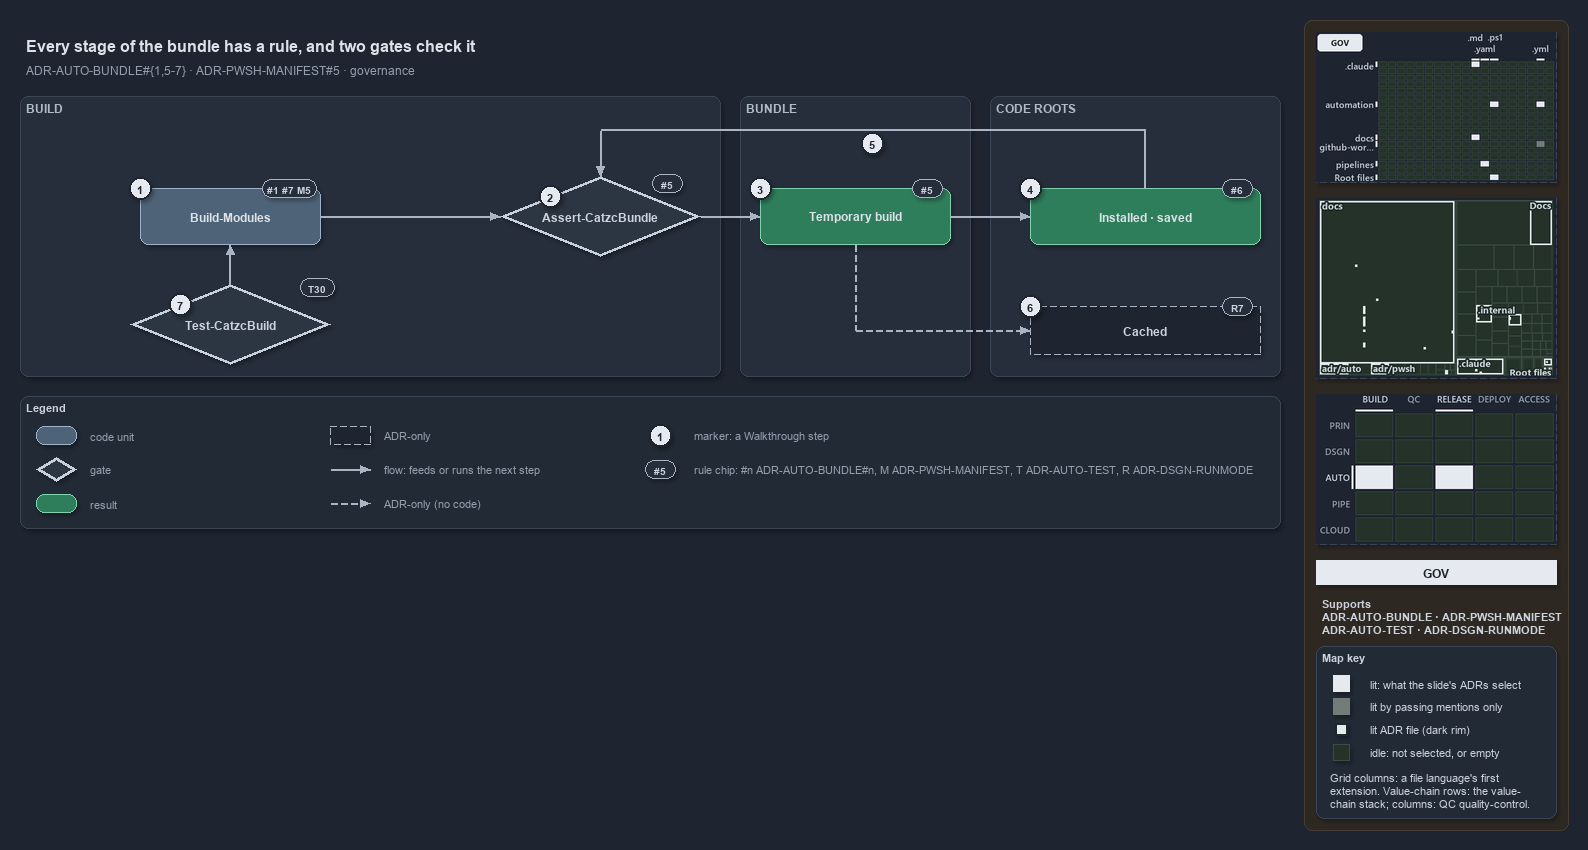

The diagram above was exported from draw.io. Its source (the exported page's mxGraphModel, read from the mxfile embedded in the PNG):
<mxGraphModel dx="1024" dy="768" grid="0" gridSize="10" guides="1" tooltips="1" connect="1" arrows="1" fold="1" page="1" pageScale="1" pageWidth="1572" pageHeight="620" background="#1E2430" math="0" shadow="1">
  <root>
    <mxCell id="0" />
    <mxCell id="1" parent="0" />
    <mxCell id="sidebar-bg" value="" style="rounded=1;arcSize=2;html=1;fillColor=#2E2823;strokeColor=#453C33;shadow=0;" vertex="1" parent="1">
      <mxGeometry x="1304" y="4" width="264" height="810" as="geometry" />
    </mxCell>
    <mxCell id="title" value="Every stage of the bundle has a rule, and two gates check it" style="text;html=1;align=left;verticalAlign=middle;fontSize=16;fontStyle=1;fontColor=#DDE2E9;" vertex="1" parent="1">
      <mxGeometry x="20" y="14" width="1260" height="30" as="geometry" />
    </mxCell>
    <mxCell id="subtitle" value="ADR-AUTO-BUNDLE#{1,5-7} &amp;#183; ADR-PWSH-MANIFEST#5 &amp;#183; governance" style="text;html=1;align=left;verticalAlign=middle;fontSize=12;fontColor=#949FAE;" vertex="1" parent="1">
      <mxGeometry x="20" y="44" width="1240" height="20" as="geometry" />
    </mxCell>
    <mxCell id="band-build" value="BUILD" style="rounded=1;html=1;arcSize=3;fillColor=#262E3B;strokeColor=#3A4555;verticalAlign=top;align=left;spacingLeft=8;fontStyle=1;fontSize=12;fontColor=#B0BAC7;" vertex="1" parent="1">
      <mxGeometry x="20" y="80" width="700" height="280" as="geometry" />
    </mxCell>
    <mxCell id="band-bundle" value="BUNDLE" style="rounded=1;html=1;arcSize=3;fillColor=#262E3B;strokeColor=#3A4555;verticalAlign=top;align=left;spacingLeft=8;fontStyle=1;fontSize=12;fontColor=#B0BAC7;" vertex="1" parent="1">
      <mxGeometry x="740" y="80" width="230" height="280" as="geometry" />
    </mxCell>
    <mxCell id="band-roots" value="CODE ROOTS" style="rounded=1;html=1;arcSize=3;fillColor=#262E3B;strokeColor=#3A4555;verticalAlign=top;align=left;spacingLeft=8;fontStyle=1;fontSize=12;fontColor=#B0BAC7;" vertex="1" parent="1">
      <mxGeometry x="990" y="80" width="290" height="280" as="geometry" />
    </mxCell>
    <mxCell id="g-build" value="&lt;b&gt;Build-Modules&lt;/b&gt;" style="rounded=1;whiteSpace=wrap;html=1;arcSize=20;fillColor=#4E6378;strokeColor=#9FB3C8;fontColor=#DDE2E9;fontSize=12;" vertex="1" parent="1">
      <mxGeometry x="140" y="172" width="180" height="56" as="geometry" />
    </mxCell>
    <mxCell id="chip-build" value="#1 #7 M5" style="rounded=1;arcSize=50;whiteSpace=wrap;html=1;fillColor=#262E3B;strokeColor=#AAB4C3;fontColor=#CDD3DC;fontStyle=1;fontSize=10.5;" vertex="1" parent="1">
      <mxGeometry x="262" y="163" width="54" height="18" as="geometry" />
    </mxCell>
    <mxCell id="g-guard" value="&lt;b&gt;Assert-CatzcBundle&lt;/b&gt;" style="rhombus;whiteSpace=wrap;html=1;fillColor=#2C3542;strokeColor=#C7D0DB;strokeWidth=3;fontSize=12;fontColor=#CDD3DC;" vertex="1" parent="1">
      <mxGeometry x="500" y="160" width="200" height="80" as="geometry" />
    </mxCell>
    <mxCell id="chip-guard" value="#5" style="rounded=1;arcSize=50;whiteSpace=wrap;html=1;fillColor=#262E3B;strokeColor=#AAB4C3;fontColor=#CDD3DC;fontStyle=1;fontSize=10.5;" vertex="1" parent="1">
      <mxGeometry x="652" y="158" width="30" height="18" as="geometry" />
    </mxCell>
    <mxCell id="g-temporary" value="&lt;b&gt;Temporary build&lt;/b&gt;" style="rounded=1;whiteSpace=wrap;html=1;arcSize=20;fillColor=#2E7D5B;strokeColor=#7FD3AE;fontColor=#DDE2E9;fontSize=12;" vertex="1" parent="1">
      <mxGeometry x="760" y="172" width="190" height="56" as="geometry" />
    </mxCell>
    <mxCell id="chip-temporary" value="#5" style="rounded=1;arcSize=50;whiteSpace=wrap;html=1;fillColor=#262E3B;strokeColor=#AAB4C3;fontColor=#CDD3DC;fontStyle=1;fontSize=10.5;" vertex="1" parent="1">
      <mxGeometry x="912" y="163" width="30" height="18" as="geometry" />
    </mxCell>
    <mxCell id="g-copies" value="&lt;b&gt;Installed &amp;#183; saved&lt;/b&gt;" style="rounded=1;whiteSpace=wrap;html=1;arcSize=20;fillColor=#2E7D5B;strokeColor=#7FD3AE;fontColor=#DDE2E9;fontSize=12;" vertex="1" parent="1">
      <mxGeometry x="1030" y="172" width="230" height="56" as="geometry" />
    </mxCell>
    <mxCell id="chip-copies" value="#6" style="rounded=1;arcSize=50;whiteSpace=wrap;html=1;fillColor=#262E3B;strokeColor=#AAB4C3;fontColor=#CDD3DC;fontStyle=1;fontSize=10.5;" vertex="1" parent="1">
      <mxGeometry x="1222" y="163" width="30" height="18" as="geometry" />
    </mxCell>
    <mxCell id="g-cached" value="&lt;b&gt;Cached&lt;/b&gt;" style="rounded=1;whiteSpace=wrap;html=1;arcSize=20;fillColor=#1E2430;strokeColor=#AAB4C3;dashed=1;fontSize=12;" vertex="1" parent="1">
      <mxGeometry x="1030" y="290" width="230" height="48" as="geometry" />
    </mxCell>
    <mxCell id="chip-cached" value="R7" style="rounded=1;arcSize=50;whiteSpace=wrap;html=1;fillColor=#262E3B;strokeColor=#AAB4C3;fontColor=#CDD3DC;fontStyle=1;fontSize=10.5;" vertex="1" parent="1">
      <mxGeometry x="1222" y="281" width="30" height="18" as="geometry" />
    </mxCell>
    <mxCell id="g-buildrun" value="&lt;b&gt;Test-CatzcBuild&lt;/b&gt;" style="rhombus;whiteSpace=wrap;html=1;fillColor=#2C3542;strokeColor=#C7D0DB;strokeWidth=3;fontSize=12;fontColor=#CDD3DC;" vertex="1" parent="1">
      <mxGeometry x="130" y="268" width="200" height="80" as="geometry" />
    </mxCell>
    <mxCell id="chip-buildrun" value="T30" style="rounded=1;arcSize=50;whiteSpace=wrap;html=1;fillColor=#262E3B;strokeColor=#AAB4C3;fontColor=#CDD3DC;fontStyle=1;fontSize=10.5;" vertex="1" parent="1">
      <mxGeometry x="300" y="262" width="34" height="18" as="geometry" />
    </mxCell>
    <mxCell id="p-edge-build-guard-a" value="" style="text;html=1;strokeColor=none;fillColor=none;" vertex="1" parent="1">
      <mxGeometry x="320" y="200" width="1" height="1" as="geometry" />
    </mxCell>
    <mxCell id="p-edge-build-guard-b" value="" style="text;html=1;strokeColor=none;fillColor=none;" vertex="1" parent="1">
      <mxGeometry x="500" y="200" width="1" height="1" as="geometry" />
    </mxCell>
    <mxCell id="edge-build-guard" value="" style="edgeStyle=orthogonalEdgeStyle;rounded=1;html=1;fontSize=10;endArrow=block;strokeColor=#AAB4C3;fontColor=#CDD3DC;shadow=0;" edge="1" parent="1" source="p-edge-build-guard-a" target="p-edge-build-guard-b">
      <mxGeometry relative="1" as="geometry" />
    </mxCell>
    <mxCell id="p-edge-guard-temporary-a" value="" style="text;html=1;strokeColor=none;fillColor=none;" vertex="1" parent="1">
      <mxGeometry x="700" y="200" width="1" height="1" as="geometry" />
    </mxCell>
    <mxCell id="p-edge-guard-temporary-b" value="" style="text;html=1;strokeColor=none;fillColor=none;" vertex="1" parent="1">
      <mxGeometry x="760" y="200" width="1" height="1" as="geometry" />
    </mxCell>
    <mxCell id="edge-guard-temporary" value="" style="edgeStyle=orthogonalEdgeStyle;rounded=1;html=1;fontSize=10;endArrow=block;strokeColor=#AAB4C3;fontColor=#CDD3DC;shadow=0;" edge="1" parent="1" source="p-edge-guard-temporary-a" target="p-edge-guard-temporary-b">
      <mxGeometry relative="1" as="geometry" />
    </mxCell>
    <mxCell id="p-edge-temporary-copies-a" value="" style="text;html=1;strokeColor=none;fillColor=none;" vertex="1" parent="1">
      <mxGeometry x="950" y="200" width="1" height="1" as="geometry" />
    </mxCell>
    <mxCell id="p-edge-temporary-copies-b" value="" style="text;html=1;strokeColor=none;fillColor=none;" vertex="1" parent="1">
      <mxGeometry x="1030" y="200" width="1" height="1" as="geometry" />
    </mxCell>
    <mxCell id="edge-temporary-copies" value="" style="edgeStyle=orthogonalEdgeStyle;rounded=1;html=1;fontSize=10;endArrow=block;strokeColor=#AAB4C3;fontColor=#CDD3DC;shadow=0;" edge="1" parent="1" source="p-edge-temporary-copies-a" target="p-edge-temporary-copies-b">
      <mxGeometry relative="1" as="geometry" />
    </mxCell>
    <mxCell id="p-edge-buildrun-build-a" value="" style="text;html=1;strokeColor=none;fillColor=none;" vertex="1" parent="1">
      <mxGeometry x="230" y="268" width="1" height="1" as="geometry" />
    </mxCell>
    <mxCell id="p-edge-buildrun-build-b" value="" style="text;html=1;strokeColor=none;fillColor=none;" vertex="1" parent="1">
      <mxGeometry x="230" y="228" width="1" height="1" as="geometry" />
    </mxCell>
    <mxCell id="edge-buildrun-build" value="" style="edgeStyle=orthogonalEdgeStyle;rounded=1;html=1;fontSize=10;endArrow=block;strokeColor=#AAB4C3;fontColor=#CDD3DC;shadow=0;" edge="1" parent="1" source="p-edge-buildrun-build-a" target="p-edge-buildrun-build-b">
      <mxGeometry relative="1" as="geometry" />
    </mxCell>
    <mxCell id="p-edge-copies-guard-0" value="" style="text;html=1;strokeColor=none;fillColor=none;" vertex="1" parent="1">
      <mxGeometry x="1145" y="172" width="1" height="1" as="geometry" />
    </mxCell>
    <mxCell id="p-edge-copies-guard-1" value="" style="text;html=1;strokeColor=none;fillColor=none;" vertex="1" parent="1">
      <mxGeometry x="1145" y="114" width="1" height="1" as="geometry" />
    </mxCell>
    <mxCell id="p-edge-copies-guard-2" value="" style="text;html=1;strokeColor=none;fillColor=none;" vertex="1" parent="1">
      <mxGeometry x="600" y="114" width="1" height="1" as="geometry" />
    </mxCell>
    <mxCell id="p-edge-copies-guard-3" value="" style="text;html=1;strokeColor=none;fillColor=none;" vertex="1" parent="1">
      <mxGeometry x="600" y="160" width="1" height="1" as="geometry" />
    </mxCell>
    <mxCell id="edge-copies-guard-seg1" value="" style="edgeStyle=orthogonalEdgeStyle;rounded=1;html=1;fontSize=10;endArrow=none;strokeColor=#AAB4C3;fontColor=#CDD3DC;shadow=0;" edge="1" parent="1" source="p-edge-copies-guard-0" target="p-edge-copies-guard-1">
      <mxGeometry relative="1" as="geometry" />
    </mxCell>
    <mxCell id="edge-copies-guard-seg2" value="" style="edgeStyle=orthogonalEdgeStyle;rounded=1;html=1;fontSize=10;endArrow=none;strokeColor=#AAB4C3;fontColor=#CDD3DC;shadow=0;" edge="1" parent="1" source="p-edge-copies-guard-1" target="p-edge-copies-guard-2">
      <mxGeometry relative="1" as="geometry" />
    </mxCell>
    <mxCell id="edge-copies-guard" value="" style="edgeStyle=orthogonalEdgeStyle;rounded=1;html=1;fontSize=10;endArrow=block;strokeColor=#AAB4C3;fontColor=#CDD3DC;shadow=0;" edge="1" parent="1" source="p-edge-copies-guard-2" target="p-edge-copies-guard-3">
      <mxGeometry relative="1" as="geometry" />
    </mxCell>
    <mxCell id="p-edge-temporary-cached-0" value="" style="text;html=1;strokeColor=none;fillColor=none;" vertex="1" parent="1">
      <mxGeometry x="855" y="228" width="1" height="1" as="geometry" />
    </mxCell>
    <mxCell id="p-edge-temporary-cached-1" value="" style="text;html=1;strokeColor=none;fillColor=none;" vertex="1" parent="1">
      <mxGeometry x="855" y="314" width="1" height="1" as="geometry" />
    </mxCell>
    <mxCell id="p-edge-temporary-cached-2" value="" style="text;html=1;strokeColor=none;fillColor=none;" vertex="1" parent="1">
      <mxGeometry x="1030" y="314" width="1" height="1" as="geometry" />
    </mxCell>
    <mxCell id="edge-temporary-cached-seg1" value="" style="edgeStyle=orthogonalEdgeStyle;rounded=1;html=1;fontSize=10;endArrow=none;strokeColor=#AAB4C3;dashed=1;fontColor=#CDD3DC;shadow=0;" edge="1" parent="1" source="p-edge-temporary-cached-0" target="p-edge-temporary-cached-1">
      <mxGeometry relative="1" as="geometry" />
    </mxCell>
    <mxCell id="edge-temporary-cached" value="" style="edgeStyle=orthogonalEdgeStyle;rounded=1;html=1;fontSize=10;endArrow=block;strokeColor=#AAB4C3;dashed=1;fontColor=#CDD3DC;shadow=0;" edge="1" parent="1" source="p-edge-temporary-cached-1" target="p-edge-temporary-cached-2">
      <mxGeometry relative="1" as="geometry" />
    </mxCell>
    <mxCell id="mark-1" value="1" style="ellipse;html=1;fillColor=#E6EAF0;strokeColor=#1E2430;strokeWidth=2;fontColor=#1E2430;fontStyle=1;fontSize=11;" vertex="1" parent="1">
      <mxGeometry x="129" y="161" width="22" height="22" as="geometry" />
    </mxCell>
    <mxCell id="mark-2" value="2" style="ellipse;html=1;fillColor=#E6EAF0;strokeColor=#1E2430;strokeWidth=2;fontColor=#1E2430;fontStyle=1;fontSize=11;" vertex="1" parent="1">
      <mxGeometry x="539.0" y="169.0" width="22" height="22" as="geometry" />
    </mxCell>
    <mxCell id="mark-3" value="3" style="ellipse;html=1;fillColor=#E6EAF0;strokeColor=#1E2430;strokeWidth=2;fontColor=#1E2430;fontStyle=1;fontSize=11;" vertex="1" parent="1">
      <mxGeometry x="749" y="161" width="22" height="22" as="geometry" />
    </mxCell>
    <mxCell id="mark-4" value="4" style="ellipse;html=1;fillColor=#E6EAF0;strokeColor=#1E2430;strokeWidth=2;fontColor=#1E2430;fontStyle=1;fontSize=11;" vertex="1" parent="1">
      <mxGeometry x="1019" y="161" width="22" height="22" as="geometry" />
    </mxCell>
    <mxCell id="mark-5" value="5" style="ellipse;html=1;fillColor=#E6EAF0;strokeColor=#1E2430;strokeWidth=2;fontColor=#1E2430;fontStyle=1;fontSize=11;" vertex="1" parent="1">
      <mxGeometry x="861" y="116" width="22" height="22" as="geometry" />
    </mxCell>
    <mxCell id="mark-6" value="6" style="ellipse;html=1;fillColor=#E6EAF0;strokeColor=#1E2430;strokeWidth=2;fontColor=#1E2430;fontStyle=1;fontSize=11;" vertex="1" parent="1">
      <mxGeometry x="1019" y="279" width="22" height="22" as="geometry" />
    </mxCell>
    <mxCell id="mark-7" value="7" style="ellipse;html=1;fillColor=#E6EAF0;strokeColor=#1E2430;strokeWidth=2;fontColor=#1E2430;fontStyle=1;fontSize=11;" vertex="1" parent="1">
      <mxGeometry x="169.0" y="277.0" width="22" height="22" as="geometry" />
    </mxCell>
    <mxCell id="legend" value="&lt;b&gt;Legend&lt;/b&gt;" style="rounded=1;whiteSpace=wrap;html=1;arcSize=6;fillColor=#222A36;strokeColor=#3A4555;align=left;verticalAlign=top;spacing=8;fontSize=11;fontColor=#CDD3DC;" vertex="1" parent="1">
      <mxGeometry x="20" y="380" width="1260" height="132" as="geometry" />
    </mxCell>
    <mxCell id="legend-1-1" value="" style="rounded=1;whiteSpace=wrap;html=1;arcSize=20;fillColor=#4E6378;strokeColor=#9FB3C8;fontColor=#DDE2E9;" vertex="1" parent="1">
      <mxGeometry x="36" y="410" width="40" height="18" as="geometry" />
    </mxCell>
    <mxCell id="legend-1-1-text" value="code unit" style="text;html=1;align=left;verticalAlign=middle;fontSize=11;fontColor=#949FAE;" vertex="1" parent="1">
      <mxGeometry x="84" y="409" width="240" height="20" as="geometry" />
    </mxCell>
    <mxCell id="legend-1-2" value="" style="rhombus;whiteSpace=wrap;html=1;fillColor=#2C3542;strokeColor=#C7D0DB;strokeWidth=3;fontColor=#CDD3DC;" vertex="1" parent="1">
      <mxGeometry x="36" y="441" width="40" height="24" as="geometry" />
    </mxCell>
    <mxCell id="legend-1-2-text" value="gate" style="text;html=1;align=left;verticalAlign=middle;fontSize=11;fontColor=#949FAE;" vertex="1" parent="1">
      <mxGeometry x="84" y="443" width="240" height="20" as="geometry" />
    </mxCell>
    <mxCell id="legend-1-3" value="" style="rounded=1;whiteSpace=wrap;html=1;arcSize=20;fillColor=#2E7D5B;strokeColor=#7FD3AE;fontColor=#DDE2E9;" vertex="1" parent="1">
      <mxGeometry x="36" y="478" width="40" height="18" as="geometry" />
    </mxCell>
    <mxCell id="legend-1-3-text" value="result" style="text;html=1;align=left;verticalAlign=middle;fontSize=11;fontColor=#949FAE;" vertex="1" parent="1">
      <mxGeometry x="84" y="477" width="240" height="20" as="geometry" />
    </mxCell>
    <mxCell id="legend-2-1" value="" style="rounded=1;whiteSpace=wrap;html=1;arcSize=20;fillColor=#1E2430;strokeColor=#AAB4C3;dashed=1;" vertex="1" parent="1">
      <mxGeometry x="330" y="410" width="40" height="18" as="geometry" />
    </mxCell>
    <mxCell id="legend-2-1-text" value="ADR-only" style="text;html=1;align=left;verticalAlign=middle;fontSize=11;fontColor=#949FAE;" vertex="1" parent="1">
      <mxGeometry x="378" y="409" width="240" height="20" as="geometry" />
    </mxCell>
    <mxCell id="legend-2-2-a" value="" style="text;html=1;strokeColor=none;fillColor=none;" vertex="1" parent="1">
      <mxGeometry x="330" y="453" width="1" height="1" as="geometry" />
    </mxCell>
    <mxCell id="legend-2-2-b" value="" style="text;html=1;strokeColor=none;fillColor=none;" vertex="1" parent="1">
      <mxGeometry x="370" y="453" width="1" height="1" as="geometry" />
    </mxCell>
    <mxCell id="legend-2-2" value="" style="edgeStyle=orthogonalEdgeStyle;rounded=1;html=1;fontSize=10;endArrow=block;strokeColor=#AAB4C3;fontColor=#CDD3DC;shadow=0;" edge="1" parent="1" source="legend-2-2-a" target="legend-2-2-b">
      <mxGeometry relative="1" as="geometry" />
    </mxCell>
    <mxCell id="legend-2-2-text" value="flow: feeds or runs the next step" style="text;html=1;align=left;verticalAlign=middle;fontSize=11;fontColor=#949FAE;" vertex="1" parent="1">
      <mxGeometry x="378" y="443" width="240" height="20" as="geometry" />
    </mxCell>
    <mxCell id="legend-2-3-a" value="" style="text;html=1;strokeColor=none;fillColor=none;" vertex="1" parent="1">
      <mxGeometry x="330" y="487" width="1" height="1" as="geometry" />
    </mxCell>
    <mxCell id="legend-2-3-b" value="" style="text;html=1;strokeColor=none;fillColor=none;" vertex="1" parent="1">
      <mxGeometry x="370" y="487" width="1" height="1" as="geometry" />
    </mxCell>
    <mxCell id="legend-2-3" value="" style="edgeStyle=orthogonalEdgeStyle;rounded=1;html=1;fontSize=10;endArrow=block;strokeColor=#AAB4C3;dashed=1;fontColor=#CDD3DC;shadow=0;" edge="1" parent="1" source="legend-2-3-a" target="legend-2-3-b">
      <mxGeometry relative="1" as="geometry" />
    </mxCell>
    <mxCell id="legend-2-3-text" value="ADR-only (no code)" style="text;html=1;align=left;verticalAlign=middle;fontSize=11;fontColor=#949FAE;" vertex="1" parent="1">
      <mxGeometry x="378" y="477" width="240" height="20" as="geometry" />
    </mxCell>
    <mxCell id="legend-3-1" value="1" style="ellipse;html=1;fillColor=#E6EAF0;strokeColor=#1E2430;strokeWidth=2;fontColor=#1E2430;fontStyle=1;fontSize=11;" vertex="1" parent="1">
      <mxGeometry x="649" y="408" width="22" height="22" as="geometry" />
    </mxCell>
    <mxCell id="legend-3-1-text" value="marker: a Walkthrough step" style="text;html=1;align=left;verticalAlign=middle;fontSize=11;fontColor=#949FAE;" vertex="1" parent="1">
      <mxGeometry x="688" y="409" width="240" height="20" as="geometry" />
    </mxCell>
    <mxCell id="legend-3-2" value="#5" style="rounded=1;arcSize=50;whiteSpace=wrap;html=1;fillColor=#262E3B;strokeColor=#AAB4C3;fontColor=#CDD3DC;fontStyle=1;fontSize=10.5;" vertex="1" parent="1">
      <mxGeometry x="645" y="444" width="30" height="18" as="geometry" />
    </mxCell>
    <mxCell id="legend-3-2-text" value="rule chip: #n ADR-AUTO-BUNDLE#n, M ADR-PWSH-MANIFEST, T ADR-AUTO-TEST, R ADR-DSGN-RUNMODE" style="text;html=1;align=left;verticalAlign=middle;fontSize=11;fontColor=#949FAE;" vertex="1" parent="1">
      <mxGeometry x="688" y="443" width="590" height="20" as="geometry" />
    </mxCell>
    <mxCell id="minimap-grid" value="" style="shape=image;html=1;imageAspect=0;aspect=fixed;verticalLabelPosition=bottom;strokeColor=#3A4555;dashed=1;fillColor=#222A36;image=data:image/png,(base64 omitted: 15704 chars);" vertex="1" parent="1">
      <mxGeometry x="1316" y="16" width="240" height="150" as="geometry" />
    </mxCell>
    <mxCell id="minimap-tree" value="" style="shape=image;html=1;imageAspect=0;aspect=fixed;verticalLabelPosition=bottom;strokeColor=#3A4555;dashed=1;fillColor=#222A36;image=data:image/png,(base64 omitted: 15912 chars);" vertex="1" parent="1">
      <mxGeometry x="1316" y="182" width="240" height="180" as="geometry" />
    </mxCell>
    <mxCell id="minimap-chain" value="" style="shape=image;html=1;imageAspect=0;aspect=fixed;verticalLabelPosition=bottom;strokeColor=#3A4555;dashed=1;fillColor=#222A36;image=data:image/png,(base64 omitted: 13200 chars);" vertex="1" parent="1">
      <mxGeometry x="1316" y="378" width="240" height="150" as="geometry" />
    </mxCell>
    <mxCell id="lens-badge" value="GOV" style="rounded=0;whiteSpace=wrap;html=1;align=center;verticalAlign=middle;fontSize=12;fontStyle=1;fontColor=#1E2430;fillColor=#E6EAF0;strokeColor=none;" vertex="1" parent="1">
      <mxGeometry x="1316" y="544" width="240" height="24" as="geometry" />
    </mxCell>
    <mxCell id="supports" value="&lt;b&gt;Supports&lt;/b&gt;&lt;br&gt;ADR-AUTO-BUNDLE &amp;#183; ADR-PWSH-MANIFEST&lt;br&gt;ADR-AUTO-TEST &amp;#183; ADR-DSGN-RUNMODE" style="text;html=1;whiteSpace=wrap;align=left;verticalAlign=top;fontSize=11;fontColor=#CDD3DC;" vertex="1" parent="1">
      <mxGeometry x="1316" y="576" width="240" height="46" as="geometry" />
    </mxCell>
    <mxCell id="mapkey" value="&lt;b&gt;Map key&lt;/b&gt;" style="rounded=1;arcSize=6;whiteSpace=wrap;html=1;align=left;verticalAlign=top;fontSize=11;fontColor=#CDD3DC;fillColor=#222A36;strokeColor=#3A4555;spacingLeft=8;spacingTop=2;" vertex="1" parent="1">
      <mxGeometry x="1316" y="630" width="240" height="172" as="geometry" />
    </mxCell>
    <mxCell id="mapkey-lit" value="" style="rounded=0;html=1;fillColor=#E6EAF0;strokeColor=#E6EAF0;" vertex="1" parent="1">
      <mxGeometry x="1333.0" y="659.0" width="16" height="16" as="geometry" />
    </mxCell>
    <mxCell id="mapkey-lit-text" value="lit: what the slide's ADRs select" style="text;html=1;align=left;verticalAlign=middle;fontSize=11;fontColor=#CDD3DC;" vertex="1" parent="1">
      <mxGeometry x="1364" y="657" width="184" height="20" as="geometry" />
    </mxCell>
    <mxCell id="mapkey-touched" value="" style="rounded=0;html=1;fillColor=#727C79;strokeColor=#727C79;" vertex="1" parent="1">
      <mxGeometry x="1333.0" y="682.0" width="16" height="16" as="geometry" />
    </mxCell>
    <mxCell id="mapkey-touched-text" value="lit by passing mentions only" style="text;html=1;align=left;verticalAlign=middle;fontSize=11;fontColor=#CDD3DC;" vertex="1" parent="1">
      <mxGeometry x="1364" y="680" width="184" height="20" as="geometry" />
    </mxCell>
    <mxCell id="mapkey-adr" value="" style="rounded=0;html=1;fillColor=#E6EAF0;strokeColor=#1C2A24;strokeWidth=2;" vertex="1" parent="1">
      <mxGeometry x="1335.0" y="707.0" width="12" height="12" as="geometry" />
    </mxCell>
    <mxCell id="mapkey-adr-text" value="lit ADR file (dark rim)" style="text;html=1;align=left;verticalAlign=middle;fontSize=11;fontColor=#CDD3DC;" vertex="1" parent="1">
      <mxGeometry x="1364" y="703" width="184" height="20" as="geometry" />
    </mxCell>
    <mxCell id="mapkey-idle" value="" style="rounded=0;html=1;fillColor=#243229;strokeColor=#3B4D43;" vertex="1" parent="1">
      <mxGeometry x="1333.0" y="728.0" width="16" height="16" as="geometry" />
    </mxCell>
    <mxCell id="mapkey-idle-text" value="idle: not selected, or empty" style="text;html=1;align=left;verticalAlign=middle;fontSize=11;fontColor=#CDD3DC;" vertex="1" parent="1">
      <mxGeometry x="1364" y="726" width="184" height="20" as="geometry" />
    </mxCell>
    <mxCell id="mapkey-codes" value="Grid columns: a file language's first&lt;br&gt;extension. Value-chain rows: the value-&lt;br&gt;chain stack; columns: QC quality-control." style="text;html=1;align=left;verticalAlign=top;whiteSpace=wrap;fontSize=11;fontColor=#CDD3DC;" vertex="1" parent="1">
      <mxGeometry x="1324" y="750" width="224" height="46" as="geometry" />
    </mxCell>
  </root>
</mxGraphModel>